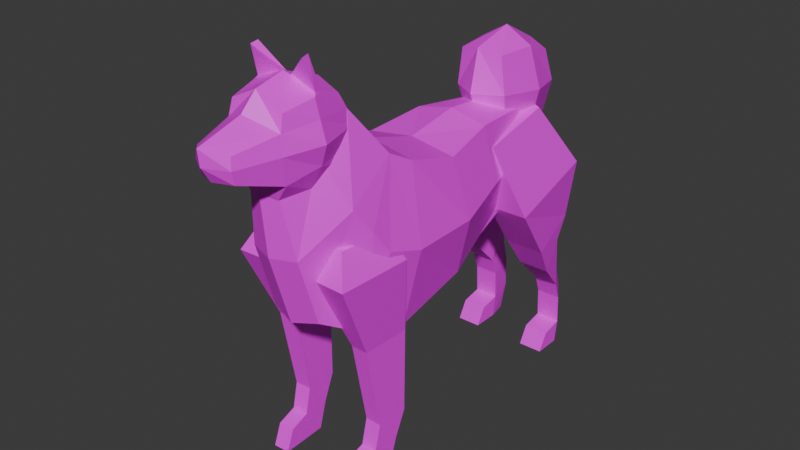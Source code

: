 # Source: player.blend  (saved by Blender 5.0.119; exported with 4.5.12 LTS)
import bpy
from mathutils import Matrix  # noqa: F401  (used for matrix-valued properties, if any)

bpy.ops.wm.read_factory_settings(use_empty=True)
scene = bpy.context.scene
scene.name = 'Scene'

# ---- collections
col_collection = bpy.data.collections.new('Collection'); scene.collection.children.link(col_collection)

# ---- images (referenced by path relative to the original .blend; pixels are not part of the script)
import os
ASSET_DIR = os.environ.get("B2B_ASSET_DIR", "")  # directory of the original .blend (textures are referenced by path, not embedded)
HERE = os.path.dirname(os.path.abspath(__file__))  # packed textures are extracted next to this script under _unpacked/

def load_image(name, relpath, width, height, colorspace="sRGB"):
    """Load a texture the original file referenced (path relative to the .blend, or extracted next to this script)."""
    p = next((c for c in (os.path.join(HERE, relpath), os.path.join(ASSET_DIR, relpath)) if relpath and os.path.exists(c)), "")
    if p:
        img = bpy.data.images.load(p, check_existing=True)
        img.name = name
    else:  # same state as the original file: an image datablock whose file is absent (Cycles renders it pink)
        img = bpy.data.images.new(name, width, height)
        img.source = "FILE"
        img.filepath = "//" + (relpath or name)
    img.colorspace_settings.name = colorspace
    return img
img_dog_texture = load_image('Dog_Texture', 'Dog_Texture.png', 1024, 1024, 'sRGB')

# ---- materials (node trees are filled in below, after node groups)
mat_dog_material = bpy.data.materials.new('Dog_Material')

# ---- material node trees
mat_dog_material.use_nodes = True; mat_dog_material.node_tree.nodes.clear()
_N = mat_dog_material.node_tree.nodes; _L = mat_dog_material.node_tree.links
n0 = _N.new('ShaderNodeBsdfPrincipled'); n0.name = 'Principled BSDF'; n0.location = (-200, 100)
n1 = _N.new('ShaderNodeOutputMaterial'); n1.name = 'Material Output'; n1.location = (200, 100)
n2 = _N.new('ShaderNodeTexImage'); n2.name = 'Image Texture'; n2.location = (-490, 75)
n2.image = img_dog_texture
_L.new(n0.outputs[0], n1.inputs[0])
_L.new(n2.outputs[0], n0.inputs[0])
n1.is_active_output = True

# ---- world
world_world = bpy.data.worlds.new('World'); scene.world = world_world
world_world.use_nodes = True; world_world.node_tree.nodes.clear()
_N = world_world.node_tree.nodes; _L = world_world.node_tree.links
n0 = _N.new('ShaderNodeOutputWorld'); n0.name = 'World Output'; n0.location = (200, 100)
n1 = _N.new('ShaderNodeBackground'); n1.name = 'Background'; n1.location = (-200, 100)
n1.inputs[0].default_value = (0.05088, 0.05088, 0.05088, 1.0)
_L.new(n1.outputs[0], n0.inputs[0])
n0.is_active_output = True
world_world.color = (0.05088, 0.05088, 0.05088)
world_world.sun_shadow_jitter_overblur = 0.0

# ---- meshes
me_cube_001 = bpy.data.meshes.new('Cube.001')
me_cube_001.from_pydata([(0.1889, -0.1621, 0.548), (0.1859, -0.1176, 1.149), (0.1877, 0.1433, 0.6205), (0.1853, 0.104, 1.085), (0.149, 0.3297, 0.6847), (0.1495, 0.3335, 1.119), (0.1146, 0.7773, 0.8398), (0.09309, 0.6873, 1.089), (0.1722, -0.3236, 0.581), (0.1684, -0.2096, 1.198), (0.1867, -0.4063, 1.075), (0.09574, -0.5666, 0.9282), (0.1126, -0.3433, 1.377), (0.06181, -0.5984, 1.147), (0.09973, -0.4874, 0.6683), (0.09959, -0.4634, 1.264), (0.2438, -0.1382, 0.8468), (0.2437, 0.1334, 0.8526), (0.2032, 0.3436, 0.9045), (0.1173, 0.7702, 0.9715), (0.2268, -0.275, 0.8892), (0.2109, -0.3398, 0.9805), (1.114e-07, -0.1631, 0.5174), (1.538e-07, -0.1099, 1.176), (1.274e-07, 0.1533, 0.5926), (1.294e-07, 0.108, 1.112), (1.042e-07, 0.343, 0.6567), (1.194e-07, 0.3357, 1.151), (8.131e-08, 0.8078, 0.8248), (1.033e-07, 0.7039, 1.119), (1.191e-07, -0.3385, 0.5546), (1.577e-07, -0.1986, 1.222), (1.379e-07, -0.599, 0.9233), (1.33e-07, -0.3152, 1.387), (1.175e-07, -0.6217, 1.161), (-8.865e-05, -0.5157, 0.647), (9.121e-08, 0.8101, 0.9899)], [], [(25, 3, 5, 27), (17, 3, 1, 16), (22, 24, 2, 0), (25, 23, 1, 3), (18, 19, 7, 5), (17, 2, 4, 18), (26, 28, 6, 4), (36, 29, 7, 19), (30, 8, 14, 35), (16, 1, 9, 20), (22, 0, 8, 30), (8, 20, 21, 14), (32, 11, 13, 34), (10, 9, 12, 15), (14, 21, 10, 11), (11, 10, 15, 13), (10, 21, 9), (0, 16, 20, 8), (28, 36, 19, 6), (3, 17, 18, 5), (4, 6, 19, 18), (2, 17, 16, 0), (9, 31, 33, 12), (21, 20, 9), (14, 11, 32, 35), (1, 23, 31, 9), (5, 7, 29, 27), (2, 24, 26, 4)])
_uv = me_cube_001.uv_layers.new(name='UVMap')
_uv.uv.foreach_set('vector', [0.09743, 0.3042, 0.1781, 0.3091, 0.1463, 0.4069, 0.08169, 0.4062, 0.2765, 0.3461, 0.1781, 0.3091, 0.1811, 0.2068, 0.3091, 0.2389, 0.0002413, 0.4589, 0.0002413, 0.3208, 0.08101, 0.3228, 0.0812, 0.456, 0.09743, 0.3042, 0.101, 0.2065, 0.1811, 0.2068, 0.1781, 0.3091, 0.2368, 0.4279, 0.1708, 0.6035, 0.1279, 0.5587, 0.1463, 0.4069, 0.2765, 0.3461, 0.373, 0.3775, 0.3308, 0.4478, 0.2368, 0.4279, 0.003074, 0.2348, 0.01715, 0.0002413, 0.06609, 0.01366, 0.06741, 0.2396, 0.1327, 0.639, 0.08823, 0.5711, 0.1279, 0.5587, 0.1708, 0.6035, 0.004599, 0.5337, 0.07833, 0.5272, 0.05173, 0.6106, 0.006482, 0.6151, 0.3091, 0.2389, 0.1811, 0.2068, 0.173, 0.1602, 0.3101, 0.1794, 0.0002413, 0.4589, 0.0812, 0.456, 0.07833, 0.5272, 0.004599, 0.5337, 0.4435, 0.1962, 0.3101, 0.1794, 0.2831, 0.1411, 0.4346, 0.1133, 0.02565, 0.7337, 0.06776, 0.7267, 0.06734, 0.8226, 0.04073, 0.8333, 0.2562, 0.1012, 0.173, 0.1602, 0.1289, 0.06905, 0.1912, 0.04062, 0.4346, 0.1133, 0.2831, 0.1411, 0.2562, 0.1012, 0.341, 0.04772, 0.341, 0.04772, 0.2562, 0.1012, 0.1912, 0.04062, 0.2588, 0.0002413, 0.2562, 0.1012, 0.2831, 0.1411, 0.173, 0.1602, 0.4362, 0.2646, 0.3091, 0.2389, 0.3101, 0.1794, 0.4435, 0.1962, 0.1914, 0.6845, 0.1327, 0.639, 0.1708, 0.6035, 0.2163, 0.6397, 0.1781, 0.3091, 0.2765, 0.3461, 0.2368, 0.4279, 0.1463, 0.4069, 0.3308, 0.4478, 0.2163, 0.6397, 0.1708, 0.6035, 0.2368, 0.4279, 0.373, 0.3775, 0.2765, 0.3461, 0.3091, 0.2389, 0.4362, 0.2646, 0.173, 0.1602, 0.09909, 0.165, 0.08169, 0.0811, 0.1289, 0.06905, 0.2831, 0.1411, 0.3101, 0.1794, 0.173, 0.1602, 0.05173, 0.6106, 0.06776, 0.7267, 0.02565, 0.7337, 0.006482, 0.6151, 0.1811, 0.2068, 0.101, 0.2065, 0.09909, 0.165, 0.173, 0.1602, 0.1463, 0.4069, 0.1279, 0.5587, 0.08823, 0.5711, 0.08169, 0.4062, 0.08101, 0.3228, 0.0002413, 0.3208, 0.003074, 0.2348, 0.06741, 0.2396])
me_cube_001.materials.append(mat_dog_material)
me_cube_001.update()
me_cube_004 = bpy.data.meshes.new('Cube.004')
me_cube_004.from_pydata([(0.2561, 0.5946, 0.5341), (0.17, 0.3588, 1.031), (0.2099, 0.8009, 0.2823), (0.1638, 0.87, 0.3259), (0.2226, 0.8124, 0.6028), (0.1473, 0.6885, 1.082), (0.1956, 0.8089, 0.4908), (0.2386, 0.6741, 0.4091), (0.2099, 0.8336, 0.08749), (0.1646, 0.8994, 0.1091), (0.2099, 0.8202, -0.001739), (0.1687, 0.8769, 0.02721), (0.2099, 0.7483, 0.06989), (0.2099, 0.7082, -0.001739), (0.2715, 0.4406, 0.7474), (0.2326, 0.8524, 0.8287), (0.09519, 0.5946, 0.5341), (0.09519, 0.3588, 1.031), (0.1107, 0.8009, 0.2823), (0.1272, 0.9033, 0.3344), (0.09519, 0.8426, 0.5975), (0.04827, 0.7012, 1.119), (0.09519, 0.8484, 0.4994), (0.1126, 0.6741, 0.4091), (0.1107, 0.8336, 0.08749), (0.1272, 0.9342, 0.1047), (0.1107, 0.8202, -0.001739), (0.1272, 0.9017, -0.001739), (0.1107, 0.7483, 0.06989), (0.1107, 0.7082, -0.001739), (0.1061, 0.4406, 0.7474), (0.1061, 0.8846, 0.8384), (0.2099, 0.8268, 0.2078), (0.1639, 0.898, 0.225), (0.1107, 0.8268, 0.2078), (0.1272, 0.9321, 0.2301)], [], [(9, 8, 10, 11), (33, 32, 8, 9), (4, 0, 7, 6), (15, 5, 1, 14), (10, 8, 12, 13), (6, 7, 2, 3), (4, 15, 14, 0), (25, 27, 26, 24), (35, 25, 24, 34), (20, 22, 23, 16), (31, 30, 17, 21), (26, 29, 28, 24), (22, 19, 18, 23), (20, 16, 30, 31), (5, 21, 17, 1), (3, 19, 22, 6), (14, 30, 16, 0), (33, 35, 19, 3), (15, 31, 21, 5), (10, 26, 27, 11), (6, 22, 20, 4), (0, 16, 23, 7), (32, 34, 24, 8), (11, 27, 25, 9), (1, 17, 30, 14), (12, 28, 29, 13), (4, 20, 31, 15), (7, 23, 18, 2), (8, 24, 28, 12), (13, 29, 26, 10), (2, 18, 34, 32), (9, 25, 35, 33), (19, 35, 34, 18), (3, 2, 32, 33)])
_uv = me_cube_004.uv_layers.new(name='UVMap')
_uv.uv.foreach_set('vector', [0.6718, 0.46, 0.6354, 0.4695, 0.6551, 0.5127, 0.6695, 0.492, 0.6816, 0.4147, 0.6447, 0.4086, 0.6354, 0.4695, 0.6718, 0.46, 0.7698, 0.2653, 0.6774, 0.2334, 0.6666, 0.2919, 0.7377, 0.3067, 0.834, 0.1879, 0.8389, 0.05007, 0.6845, 0.006055, 0.6856, 0.1303, 0.6551, 0.5127, 0.6354, 0.4695, 0.6203, 0.5032, 0.6166, 0.5385, 0.7377, 0.3067, 0.6666, 0.2919, 0.6534, 0.3694, 0.6981, 0.3761, 0.7698, 0.2653, 0.834, 0.1879, 0.6856, 0.1303, 0.6774, 0.2334, 0.5493, 0.4367, 0.5316, 0.4713, 0.5508, 0.4916, 0.5861, 0.4598, 0.5546, 0.3949, 0.5493, 0.4367, 0.5861, 0.4598, 0.6008, 0.4023, 0.5061, 0.2446, 0.5281, 0.2869, 0.613, 0.2873, 0.6098, 0.2261, 0.444, 0.1501, 0.6252, 0.1197, 0.6473, 0.0002412, 0.4847, 0.0002412, 0.5508, 0.4916, 0.5748, 0.5304, 0.5856, 0.4986, 0.5861, 0.4598, 0.5281, 0.2869, 0.5511, 0.3587, 0.605, 0.3633, 0.613, 0.2873, 0.5061, 0.2446, 0.6098, 0.2261, 0.6252, 0.1197, 0.444, 0.1501, 0.3005, 0.8267, 0.3434, 0.8413, 0.3434, 0.6897, 0.3119, 0.685, 0.6981, 0.3761, 0.7164, 0.3874, 0.7746, 0.3353, 0.7377, 0.3067, 0.6856, 0.1303, 0.6252, 0.1197, 0.6098, 0.2261, 0.6774, 0.2334, 0.6816, 0.4147, 0.7019, 0.4216, 0.7164, 0.3874, 0.6981, 0.3761, 0.834, 0.1879, 0.8872, 0.195, 0.8802, 0.03162, 0.8389, 0.05007, 0.3861, 0.7327, 0.3439, 0.7326, 0.3459, 0.7678, 0.3684, 0.7597, 0.7377, 0.3067, 0.7746, 0.3353, 0.8128, 0.3035, 0.7698, 0.2653, 0.6774, 0.2334, 0.6098, 0.2261, 0.613, 0.2873, 0.6666, 0.2919, 0.6447, 0.4086, 0.6008, 0.4023, 0.5861, 0.4598, 0.6354, 0.4695, 0.6695, 0.492, 0.6893, 0.5053, 0.6941, 0.4641, 0.6718, 0.46, 0.6845, 0.006055, 0.6473, 0.0002412, 0.6252, 0.1197, 0.6856, 0.1303, 0.6203, 0.5032, 0.5856, 0.4986, 0.5748, 0.5304, 0.6166, 0.5385, 0.7698, 0.2653, 0.8128, 0.3035, 0.8872, 0.195, 0.834, 0.1879, 0.6666, 0.2919, 0.613, 0.2873, 0.605, 0.3633, 0.6534, 0.3694, 0.6354, 0.4695, 0.5861, 0.4598, 0.5856, 0.4986, 0.6203, 0.5032, 0.3861, 0.685, 0.3439, 0.685, 0.3439, 0.7326, 0.3861, 0.7327, 0.6534, 0.3694, 0.605, 0.3633, 0.6008, 0.4023, 0.6447, 0.4086, 0.6718, 0.46, 0.6941, 0.4641, 0.7019, 0.4216, 0.6816, 0.4147, 0.5511, 0.3587, 0.5546, 0.3949, 0.6008, 0.4023, 0.605, 0.3633, 0.6981, 0.3761, 0.6534, 0.3694, 0.6447, 0.4086, 0.6816, 0.4147])
me_cube_004.materials.append(mat_dog_material)
me_cube_004.update()
me_plane = bpy.data.meshes.new('Plane')
me_plane.from_pydata([(0.2028, -0.3731, 0.5407), (0.2097, -0.1802, 0.5407), (0.23, -0.5106, 0.8396), (0.2408, -0.2101, 0.8396), (0.2019, -0.3326, 0.1057), (0.2058, -0.2261, 0.1057), (0.2014, -0.3463, -0.001739), (0.2046, -0.2591, -0.001739), (0.1992, -0.4082, 0.08085), (0.198, -0.4411, -0.001739), (0.1361, -0.3707, 0.5407), (0.143, -0.1778, 0.5407), (0.09758, -0.5059, 0.8396), (0.142, -0.2066, 0.8396), (0.1375, -0.3302, 0.1057), (0.1414, -0.2238, 0.1057), (0.137, -0.344, -0.001739), (0.1402, -0.2568, -0.001739), (0.1348, -0.4059, 0.08085), (0.1336, -0.4388, -0.001739), (0.1837, -0.2633, 0.9459), (0.1769, -0.4535, 0.9459), (0.1212, -0.261, 0.9459), (0.09308, -0.4505, 0.9459), (0.2033, -0.3093, 0.2074), (0.2079, -0.1821, 0.2074), (0.1384, -0.3069, 0.2074), (0.1429, -0.1797, 0.2074)], [], [(0, 1, 3, 2), (25, 24, 4, 5), (5, 4, 6, 7), (6, 4, 8, 9), (10, 12, 13, 11), (27, 15, 14, 26), (15, 17, 16, 14), (16, 19, 18, 14), (9, 19, 16, 6), (1, 11, 13, 3), (7, 17, 15, 5), (25, 27, 11, 1), (12, 23, 22, 13), (8, 18, 19, 9), (2, 12, 10, 0), (6, 16, 17, 7), (4, 14, 18, 8), (24, 26, 14, 4), (20, 22, 23, 21), (3, 20, 21, 2), (2, 21, 23, 12), (13, 22, 20, 3), (0, 10, 26, 24), (5, 15, 27, 25), (11, 27, 26, 10), (1, 0, 24, 25)])
_uv = me_plane.uv_layers.new(name='UVMap')
_uv.uv.foreach_set('vector', [0.6439, 0.7226, 0.7262, 0.7301, 0.7453, 0.6022, 0.6306, 0.588, 0.7265, 0.8626, 0.6704, 0.8716, 0.6847, 0.9243, 0.7204, 0.8992, 0.7204, 0.8992, 0.6847, 0.9243, 0.7264, 0.9583, 0.7453, 0.9335, 0.7264, 0.9583, 0.6847, 0.9243, 0.688, 0.9571, 0.7022, 0.9916, 0.6141, 0.7277, 0.5836, 0.5889, 0.4826, 0.6487, 0.5387, 0.7626, 0.5877, 0.8901, 0.6056, 0.9289, 0.652, 0.9322, 0.6425, 0.878, 0.6056, 0.9289, 0.6078, 0.9747, 0.6364, 0.9854, 0.652, 0.9322, 0.6364, 0.9854, 0.6747, 0.9998, 0.6676, 0.9648, 0.652, 0.9322, 0.414, 0.7663, 0.3866, 0.7664, 0.3866, 0.8066, 0.414, 0.8067, 0.5124, 0.7738, 0.5387, 0.7626, 0.4826, 0.6487, 0.444, 0.6639, 0.5822, 0.9794, 0.6078, 0.9747, 0.6056, 0.9289, 0.5782, 0.9366, 0.562, 0.8993, 0.5877, 0.8901, 0.5387, 0.7626, 0.5124, 0.7738, 0.5836, 0.5889, 0.5601, 0.5526, 0.4798, 0.5947, 0.4826, 0.6487, 0.688, 0.9571, 0.6676, 0.9648, 0.6747, 0.9998, 0.7022, 0.9916, 0.6306, 0.588, 0.5836, 0.5889, 0.6141, 0.7277, 0.6439, 0.7226, 0.414, 0.8067, 0.3866, 0.8066, 0.3866, 0.8437, 0.414, 0.8437, 0.6847, 0.9243, 0.652, 0.9322, 0.6676, 0.9648, 0.688, 0.9571, 0.6704, 0.8716, 0.6425, 0.878, 0.652, 0.9322, 0.6847, 0.9243, 0.4222, 0.685, 0.3956, 0.685, 0.3866, 0.7659, 0.4222, 0.7659, 0.7453, 0.6022, 0.7214, 0.5419, 0.6262, 0.539, 0.6306, 0.588, 0.6306, 0.588, 0.6262, 0.539, 0.5601, 0.5526, 0.5836, 0.5889, 0.4826, 0.6487, 0.4798, 0.5947, 0.4528, 0.603, 0.444, 0.6639, 0.6439, 0.7226, 0.6141, 0.7277, 0.6425, 0.878, 0.6704, 0.8716, 0.5782, 0.9366, 0.6056, 0.9289, 0.5877, 0.8901, 0.562, 0.8993, 0.5387, 0.7626, 0.5877, 0.8901, 0.6425, 0.878, 0.6141, 0.7277, 0.7262, 0.7301, 0.6439, 0.7226, 0.6704, 0.8716, 0.7265, 0.8626])
me_plane.materials.append(mat_dog_material)
me_plane.update()
me_cube = bpy.data.meshes.new('Cube')
me_cube.from_pydata([(0.06189, -0.5996, 1.144), (0.1052, -0.6076, 1.437), (1.393e-08, -0.3186, 1.243), (2.852e-08, -0.6526, 1.232), (0.1052, -0.3712, 1.198), (0.1163, -0.4579, 1.466), (0.1123, -0.3551, 1.257), (0.1101, -0.6124, 1.209), (2.713e-08, -0.6207, 1.156), (0.1195, -0.6316, 1.31), (2.661e-08, -0.6088, 1.488), (0.1412, -0.4897, 1.391), (1.378e-08, -0.3154, 1.394), (2.935e-08, -0.6714, 1.427), (0.1117, -0.3425, 1.378), (1.524e-08, -0.3487, 1.46), (0.1186, -0.3287, 1.318), (0.09894, -0.4933, 1.157), (0.1208, -0.4853, 1.469), (0.1101, -0.6222, 1.379), (1.272e-08, -0.291, 1.316), (0.1635, -0.4891, 1.316), (2.167e-08, -0.4958, 1.514), (0.1401, -0.4889, 1.241), (0.07176, -0.7764, 1.259), (0.07602, -0.7887, 1.308), (3.506e-08, -0.8022, 1.258), (0.0704, -0.7821, 1.351), (3.688e-08, -0.8438, 1.377), (3.66e-08, -0.8372, 1.315), (0.1051, -0.3714, 1.434), (0.02455, -0.4548, 1.494), (0.1265, -0.4941, 1.459), (0.02479, -0.4865, 1.504), (0.1031, -0.4917, 1.586), (0.1055, -0.5213, 1.58)], [], [(7, 9, 25, 24), (19, 1, 10, 13), (0, 7, 3, 8), (3, 7, 24, 26), (25, 27, 28, 29), (16, 14, 11, 21), (17, 23, 7, 0), (9, 19, 27, 25), (21, 11, 19, 9), (12, 15, 30, 14), (2, 20, 16, 6), (6, 16, 21, 23), (14, 30, 32, 11), (11, 32, 1, 19), (23, 21, 9, 7), (19, 13, 28, 27), (4, 6, 23, 17), (20, 12, 14, 16), (24, 25, 29, 26), (22, 10, 1, 32), (5, 31, 34), (31, 5, 30, 15), (5, 18, 32, 30), (18, 33, 22, 32), (33, 31, 15, 22), (18, 5, 34, 35), (31, 33, 35, 34), (33, 18, 35)])
_uv = me_cube.uv_layers.new(name='UVMap')
_uv.uv.foreach_set('vector', [0.8054, 0.7256, 0.8471, 0.7069, 0.8854, 0.7625, 0.8664, 0.7694, 0.8722, 0.6887, 0.8875, 0.6683, 0.9328, 0.6524, 0.9298, 0.6945, 0.773, 0.7399, 0.8054, 0.7256, 0.8066, 0.7791, 0.7733, 0.7687, 0.8066, 0.7791, 0.8054, 0.7256, 0.8664, 0.7694, 0.8742, 0.8007, 0.8854, 0.7625, 0.8992, 0.7517, 0.9328, 0.7748, 0.9081, 0.7918, 0.7888, 0.593, 0.8134, 0.5867, 0.8427, 0.6398, 0.8148, 0.6546, 0.7556, 0.6922, 0.7876, 0.6705, 0.8054, 0.7256, 0.773, 0.7399, 0.8471, 0.7069, 0.8722, 0.6887, 0.8992, 0.7517, 0.8854, 0.7625, 0.8148, 0.6546, 0.8427, 0.6398, 0.8722, 0.6887, 0.8471, 0.7069, 0.8207, 0.539, 0.8585, 0.546, 0.8385, 0.5866, 0.8134, 0.5867, 0.7468, 0.5539, 0.781, 0.5413, 0.7888, 0.593, 0.7651, 0.6097, 0.7651, 0.6097, 0.7888, 0.593, 0.8148, 0.6546, 0.7876, 0.6705, 0.8134, 0.5867, 0.8385, 0.5866, 0.8671, 0.6272, 0.8427, 0.6398, 0.8427, 0.6398, 0.8671, 0.6272, 0.8875, 0.6683, 0.8722, 0.6887, 0.7876, 0.6705, 0.8148, 0.6546, 0.8471, 0.7069, 0.8054, 0.7256, 0.8722, 0.6887, 0.9298, 0.6945, 0.9328, 0.7748, 0.8992, 0.7517, 0.7458, 0.6311, 0.7651, 0.6097, 0.7876, 0.6705, 0.7556, 0.6922, 0.781, 0.5413, 0.8207, 0.539, 0.8134, 0.5867, 0.7888, 0.593, 0.8664, 0.7694, 0.8854, 0.7625, 0.9081, 0.7918, 0.8742, 0.8007, 0.9185, 0.5985, 0.9328, 0.6524, 0.8875, 0.6683, 0.8671, 0.6272, 0.3439, 0.7843, 0.3815, 0.7683, 0.3815, 0.8219, 0.8945, 0.5897, 0.8638, 0.6128, 0.8385, 0.5866, 0.8585, 0.546, 0.8638, 0.6128, 0.8687, 0.6217, 0.8671, 0.6272, 0.8385, 0.5866, 0.8687, 0.6217, 0.906, 0.6008, 0.9185, 0.5985, 0.8671, 0.6272, 0.906, 0.6008, 0.8945, 0.5897, 0.8585, 0.546, 0.9185, 0.5985, 0.803, 0.8538, 0.8065, 0.8649, 0.7458, 0.8634, 0.7566, 0.8533, 0.7458, 0.8012, 0.7579, 0.8083, 0.7566, 0.8533, 0.7458, 0.8634, 0.7579, 0.8083, 0.803, 0.8538, 0.7566, 0.8533])
me_cube.materials.append(mat_dog_material)
me_cube.update()
me_cube_002 = bpy.data.meshes.new('Cube.002')
me_cube_002.from_pydata([(0.08741, 0.5564, 1.026), (0.08741, 0.5099, 1.317), (0.08741, 0.8114, 1.022), (0.08741, 0.8032, 1.272), (1.31e-07, 0.5279, 0.9976), (0.1066, 0.5118, 1.167), (1.4e-07, 0.4843, 1.337), (1.199e-07, 0.8397, 0.9933), (1.16e-07, 0.8285, 1.297), (0.1066, 0.8321, 1.145), (0.1066, 0.6863, 0.9974), (0.1066, 0.6696, 1.321), (1.388e-07, 0.4466, 1.171), (1.158e-07, 0.8861, 1.141), (0.1468, 0.6846, 1.155), (1.252e-07, 0.6865, 0.9377), (1.289e-07, 0.6645, 1.384)], [], [(0, 5, 12, 4), (5, 1, 6, 12), (13, 8, 3, 9), (7, 13, 9, 2), (2, 9, 14, 10), (9, 3, 11, 14), (14, 11, 1, 5), (10, 14, 5, 0), (15, 7, 2, 10), (4, 15, 10, 0), (16, 6, 1, 11), (8, 16, 11, 3)])
_uv = me_cube_002.uv_layers.new(name='UVMap')
_uv.uv.foreach_set('vector', [0.1264, 0.7624, 0.1329, 0.8247, 0.08169, 0.8438, 0.09049, 0.7457, 0.1329, 0.8247, 0.1549, 0.8822, 0.1383, 0.9169, 0.08169, 0.8438, 0.3, 0.7488, 0.3, 0.8377, 0.2643, 0.823, 0.2526, 0.7691, 0.2435, 0.6869, 0.3, 0.7488, 0.2526, 0.7691, 0.2277, 0.7229, 0.2277, 0.7229, 0.2526, 0.7691, 0.1976, 0.7945, 0.1752, 0.7343, 0.2526, 0.7691, 0.2643, 0.823, 0.2167, 0.8604, 0.1976, 0.7945, 0.1976, 0.7945, 0.2167, 0.8604, 0.1549, 0.8822, 0.1329, 0.8247, 0.1752, 0.7343, 0.1976, 0.7945, 0.1329, 0.8247, 0.1264, 0.7624, 0.1566, 0.685, 0.2435, 0.6869, 0.2277, 0.7229, 0.1752, 0.7343, 0.09049, 0.7457, 0.1566, 0.685, 0.1752, 0.7343, 0.1264, 0.7624, 0.2368, 0.9107, 0.1383, 0.9169, 0.1549, 0.8822, 0.2167, 0.8604, 0.3, 0.8377, 0.2368, 0.9107, 0.2167, 0.8604, 0.2643, 0.823])
me_cube_002.materials.append(mat_dog_material)
me_cube_002.update()
arm_armature = bpy.data.armatures.new('Armature')  # bones are not reproduced

# ---- objects
ob_armature = bpy.data.objects.new('Armature', arm_armature)
ob_body = bpy.data.objects.new('body', me_cube_001)
ob_back_legs = bpy.data.objects.new('back legs', me_cube_004)
ob_front_legs = bpy.data.objects.new('front legs', me_plane)
ob_head = bpy.data.objects.new('Head', me_cube)
ob_tail = bpy.data.objects.new('Tail', me_cube_002)

# ---- transforms, parenting, visibility, modifiers, constraints
ob_armature.location = (0.0, 0.0, 0.0)
ob_armature.show_in_front = True
ob_body.parent = ob_armature
ob_body.location = (0.0, 0.0, 0.0)
_vg = ob_body.vertex_groups.new(name='Hips')
for _i, _w in zip([0, 1, 2, 3, 4, 5, 6, 7, 8, 9, 10, 11, 12, 13, 14, 15, 16, 17, 18, 19, 20, 21, 22, 23, 24, 25, 26, 27, 28, 29, 30, 31, 32, 33, 34, 35, 36], [0.0, 0.0, 1.0, 1.0, 1.0, 1.0, 1.0, 1.0, 0.0, 0.0, 0.0, 0.0, 0.0, 0.0, 0.0, 0.0, 0.0, 1.0, 1.0, 1.0, 0.0, 0.0, 0.06806, 0.0, 1.0, 1.0, 1.0, 1.0, 1.0, 1.0, 0.0, 0.0, 0.0, 0.0, 0.0, 0.0, 1.0]): _vg.add([_i], _w, 'REPLACE')
_vg = ob_body.vertex_groups.new(name='Chest')
for _i, _w in zip([0, 1, 8, 9, 10, 11, 12, 13, 14, 15, 16, 20, 21, 22, 23, 30, 31, 32, 33, 34, 35], [1.0, 1.0, 1.0, 1.0, 1.0, 0.5003, 0.0, 0.005072, 1.0, 0.0008801, 1.0, 1.0, 1.0, 0.9319, 1.0, 1.0, 0.4974, 0.5242, 0.08919, 0.05159, 1.0]): _vg.add([_i], _w, 'REPLACE')
_vg = ob_body.vertex_groups.new(name='Neck')
for _i, _w in zip([11, 12, 13, 15, 31, 32, 33, 34], [0.4997, 1.0, 0.9949, 0.9991, 0.5026, 0.4758, 0.9108, 0.9484]): _vg.add([_i], _w, 'REPLACE')
_vg = ob_body.vertex_groups.new(name='Head')
_vg = ob_body.vertex_groups.new(name='Shoulder.L')
_vg = ob_body.vertex_groups.new(name='Front_Legs_1.L')
_vg = ob_body.vertex_groups.new(name='Front_Legs_2.L')
_vg = ob_body.vertex_groups.new(name='Front_Legs_3.L')
_vg = ob_body.vertex_groups.new(name='Shoulder.R')
_vg = ob_body.vertex_groups.new(name='Front_Legs_1.R')
_vg = ob_body.vertex_groups.new(name='Front_Legs_2.R')
_vg = ob_body.vertex_groups.new(name='Front_Legs_3.R')
_vg = ob_body.vertex_groups.new(name='Hips_2.L')
_vg = ob_body.vertex_groups.new(name='Back_Legs_1.L')
_vg = ob_body.vertex_groups.new(name='Back_Legs_2.L')
_vg = ob_body.vertex_groups.new(name='Back_Legs_3.L')
_vg = ob_body.vertex_groups.new(name='Hips_2.R')
_vg = ob_body.vertex_groups.new(name='Back_Legs_1.R')
_vg = ob_body.vertex_groups.new(name='Back_Legs_2.R')
_vg = ob_body.vertex_groups.new(name='Back_Legs_3.R')
_m = ob_body.modifiers.new('Mirror', 'MIRROR')
_m = ob_body.modifiers.new('Armature', 'ARMATURE')
_m.object = ob_armature
ob_back_legs.parent = ob_armature
ob_back_legs.location = (0.0, 0.0, 0.0)
_vg = ob_back_legs.vertex_groups.new(name='Hips')
for _i, _w in zip([1, 5, 14, 15, 17, 21, 30, 31], [0.6222, 0.5375, 0.08082, 0.08582, 0.5966, 0.5294, 0.01413, 0.01171]): _vg.add([_i], _w, 'REPLACE')
_vg = ob_back_legs.vertex_groups.new(name='Chest')
_vg = ob_back_legs.vertex_groups.new(name='Neck')
_vg = ob_back_legs.vertex_groups.new(name='Head')
_vg = ob_back_legs.vertex_groups.new(name='Shoulder.L')
_vg = ob_back_legs.vertex_groups.new(name='Front_Legs_1.L')
_vg = ob_back_legs.vertex_groups.new(name='Front_Legs_2.L')
_vg = ob_back_legs.vertex_groups.new(name='Front_Legs_3.L')
_vg = ob_back_legs.vertex_groups.new(name='Shoulder.R')
_vg = ob_back_legs.vertex_groups.new(name='Front_Legs_1.R')
_vg = ob_back_legs.vertex_groups.new(name='Front_Legs_2.R')
_vg = ob_back_legs.vertex_groups.new(name='Front_Legs_3.R')
_vg = ob_back_legs.vertex_groups.new(name='Hips_2.L')
_vg = ob_back_legs.vertex_groups.new(name='Back_Legs_1.L')
for _i, _w in zip([0, 1, 4, 5, 6, 7, 14, 15, 16, 17, 20, 21, 22, 23, 30, 31], [0.54, 0.3778, 0.8233, 0.4625, 0.005641, 0.0001622, 0.9192, 0.9142, 0.9998, 0.4034, 0.8221, 0.4706, 0.004015, 0.009167, 0.9859, 0.9883]): _vg.add([_i], _w, 'REPLACE')
_vg = ob_back_legs.vertex_groups.new(name='Back_Legs_2.L')
for _i, _w in zip([2, 3, 4, 6, 7, 8, 9, 10, 11, 12, 13, 16, 18, 19, 20, 22, 23, 24, 25, 26, 27, 28, 29, 32, 33, 34, 35], [1.0, 1.0, 0.1767, 0.9944, 0.9998, 0.405, 0.4052, 0.005616, 0.001228, 0.01337, 2.509e-05, 0.0001893, 1.0, 1.0, 0.1779, 0.996, 0.9908, 0.4359, 0.4341, 0.008255, 0.09034, 0.09852, 0.02921, 1.0, 1.0, 1.0, 1.0]): _vg.add([_i], _w, 'REPLACE')
_vg = ob_back_legs.vertex_groups.new(name='Back_Legs_3.L')
for _i, _w in zip([8, 9, 10, 11, 12, 13, 24, 25, 26, 27, 28, 29], [0.595, 0.5948, 0.9944, 0.9988, 0.9866, 1.0, 0.5641, 0.5659, 0.9917, 0.9097, 0.9015, 0.9708]): _vg.add([_i], _w, 'REPLACE')
_vg = ob_back_legs.vertex_groups.new(name='Hips_2.R')
_vg = ob_back_legs.vertex_groups.new(name='Back_Legs_1.R')
_vg = ob_back_legs.vertex_groups.new(name='Back_Legs_2.R')
_vg = ob_back_legs.vertex_groups.new(name='Back_Legs_3.R')
_m = ob_back_legs.modifiers.new('Mirror', 'MIRROR')
_m = ob_back_legs.modifiers.new('Armature', 'ARMATURE')
_m.object = ob_armature
ob_front_legs.parent = ob_armature
ob_front_legs.location = (0.0, 0.0, 0.0)
_vg = ob_front_legs.vertex_groups.new(name='Hips')
_vg = ob_front_legs.vertex_groups.new(name='Chest')
for _i, _w in zip([2, 3, 12, 13, 20, 21, 22, 23], [0.2818, 0.3098, 0.3207, 0.3221, 0.4796, 0.3793, 0.5235, 0.5386]): _vg.add([_i], _w, 'REPLACE')
_vg = ob_front_legs.vertex_groups.new(name='Neck')
_vg = ob_front_legs.vertex_groups.new(name='Head')
_vg = ob_front_legs.vertex_groups.new(name='Shoulder.L')
_vg = ob_front_legs.vertex_groups.new(name='Front_Legs_1.L')
for _i, _w in zip([0, 1, 2, 3, 4, 5, 6, 7, 8, 9, 10, 11, 12, 13, 14, 15, 16, 17, 18, 19, 20, 21, 22, 23, 24, 25, 26, 27], [0.555, 0.5594, 0.7182, 0.6902, 0.108, 0.03186, 0.0002048, 0.001436, 0.0002323, 0.001111, 0.5695, 0.5875, 0.6793, 0.6779, 0.128, 0.06974, 0.006822, 0.0008049, 0.00205, 0.04016, 0.5204, 0.6207, 0.4765, 0.4614, 9.9e-05, 0.0, 0.02378, 0.01619]): _vg.add([_i], _w, 'REPLACE')
_vg = ob_front_legs.vertex_groups.new(name='Front_Legs_2.L')
for _i, _w in zip([0, 1, 4, 5, 10, 11, 14, 15, 24, 25, 26, 27], [0.445, 0.4406, 0.0942, 0.02738, 0.4305, 0.4125, 0.09262, 0.0442, 0.9999, 1.0, 0.9762, 0.9838]): _vg.add([_i], _w, 'REPLACE')
_vg = ob_front_legs.vertex_groups.new(name='Front_Legs_3.L')
for _i, _w in zip([4, 5, 6, 7, 8, 9, 14, 15, 16, 17, 18, 19], [0.7978, 0.9408, 0.9998, 0.9986, 0.9998, 0.9989, 0.7794, 0.8861, 0.9932, 0.9992, 0.998, 0.9598]): _vg.add([_i], _w, 'REPLACE')
_vg = ob_front_legs.vertex_groups.new(name='Shoulder.R')
_vg = ob_front_legs.vertex_groups.new(name='Front_Legs_1.R')
_vg = ob_front_legs.vertex_groups.new(name='Front_Legs_2.R')
_vg = ob_front_legs.vertex_groups.new(name='Front_Legs_3.R')
_vg = ob_front_legs.vertex_groups.new(name='Hips_2.L')
_vg = ob_front_legs.vertex_groups.new(name='Back_Legs_1.L')
_vg = ob_front_legs.vertex_groups.new(name='Back_Legs_2.L')
_vg = ob_front_legs.vertex_groups.new(name='Back_Legs_3.L')
_vg = ob_front_legs.vertex_groups.new(name='Hips_2.R')
_vg = ob_front_legs.vertex_groups.new(name='Back_Legs_1.R')
_vg = ob_front_legs.vertex_groups.new(name='Back_Legs_2.R')
_vg = ob_front_legs.vertex_groups.new(name='Back_Legs_3.R')
_m = ob_front_legs.modifiers.new('Mirror', 'MIRROR')
_m = ob_front_legs.modifiers.new('Armature', 'ARMATURE')
_m.object = ob_armature
ob_head.parent = ob_armature
ob_head.location = (0.0, 0.0, 0.0)
_vg = ob_head.vertex_groups.new(name='Hips')
_vg = ob_head.vertex_groups.new(name='Chest')
_vg = ob_head.vertex_groups.new(name='Neck')
for _i, _w in zip([0, 2, 3, 4, 6, 8, 12, 14, 16, 17, 20, 23], [0.998, 0.9981, 0.8979, 0.9988, 0.9662, 1.0, 0.9966, 0.9787, 0.9781, 1.0, 1.0, 0.09328]): _vg.add([_i], _w, 'REPLACE')
_vg = ob_head.vertex_groups.new(name='Head')
for _i, _w in zip([0, 1, 2, 3, 4, 5, 6, 7, 8, 9, 10, 11, 12, 13, 14, 15, 16, 17, 18, 19, 20, 21, 22, 23, 24, 25, 26, 27, 28, 29, 30, 31, 32, 33, 34, 35], [0.001976, 1.0, 0.001947, 0.1021, 0.001221, 1.0, 0.03383, 1.0, 3.207e-05, 1.0, 1.0, 1.0, 0.003389, 1.0, 0.0213, 1.0, 0.02195, 1.389e-05, 1.0, 1.0, 8.762e-06, 1.0, 1.0, 0.9067, 1.0, 1.0, 1.0, 1.0, 1.0, 1.0, 1.0, 1.0, 1.0, 1.0, 1.0, 1.0]): _vg.add([_i], _w, 'REPLACE')
_vg = ob_head.vertex_groups.new(name='Shoulder.L')
_vg = ob_head.vertex_groups.new(name='Front_Legs_1.L')
_vg = ob_head.vertex_groups.new(name='Front_Legs_2.L')
_vg = ob_head.vertex_groups.new(name='Front_Legs_3.L')
_vg = ob_head.vertex_groups.new(name='Shoulder.R')
_vg = ob_head.vertex_groups.new(name='Front_Legs_1.R')
_vg = ob_head.vertex_groups.new(name='Front_Legs_2.R')
_vg = ob_head.vertex_groups.new(name='Front_Legs_3.R')
_vg = ob_head.vertex_groups.new(name='Hips_2.L')
_vg = ob_head.vertex_groups.new(name='Back_Legs_1.L')
_vg = ob_head.vertex_groups.new(name='Back_Legs_2.L')
_vg = ob_head.vertex_groups.new(name='Back_Legs_3.L')
_vg = ob_head.vertex_groups.new(name='Hips_2.R')
_vg = ob_head.vertex_groups.new(name='Back_Legs_1.R')
_vg = ob_head.vertex_groups.new(name='Back_Legs_2.R')
_vg = ob_head.vertex_groups.new(name='Back_Legs_3.R')
_m = ob_head.modifiers.new('Mirror', 'MIRROR')
_m.use_clip = True
_m = ob_head.modifiers.new('Armature', 'ARMATURE')
_m.object = ob_armature
ob_tail.parent = ob_armature
ob_tail.location = (0.0, 0.0, 0.0)
_vg = ob_tail.vertex_groups.new(name='Hips')
_vg.add([0, 1, 2, 3, 4, 5, 6, 7, 8, 9, 10, 11, 12, 13, 14, 15, 16], 1.0, 'REPLACE')
_vg = ob_tail.vertex_groups.new(name='Chest')
_vg = ob_tail.vertex_groups.new(name='Neck')
_vg = ob_tail.vertex_groups.new(name='Head')
_vg = ob_tail.vertex_groups.new(name='Shoulder.L')
_vg = ob_tail.vertex_groups.new(name='Front_Legs_1.L')
_vg = ob_tail.vertex_groups.new(name='Front_Legs_2.L')
_vg = ob_tail.vertex_groups.new(name='Front_Legs_3.L')
_vg = ob_tail.vertex_groups.new(name='Shoulder.R')
_vg = ob_tail.vertex_groups.new(name='Front_Legs_1.R')
_vg = ob_tail.vertex_groups.new(name='Front_Legs_2.R')
_vg = ob_tail.vertex_groups.new(name='Front_Legs_3.R')
_vg = ob_tail.vertex_groups.new(name='Hips_2.L')
_vg = ob_tail.vertex_groups.new(name='Back_Legs_1.L')
_vg = ob_tail.vertex_groups.new(name='Back_Legs_2.L')
_vg = ob_tail.vertex_groups.new(name='Back_Legs_3.L')
_vg = ob_tail.vertex_groups.new(name='Hips_2.R')
_vg = ob_tail.vertex_groups.new(name='Back_Legs_1.R')
_vg = ob_tail.vertex_groups.new(name='Back_Legs_2.R')
_vg = ob_tail.vertex_groups.new(name='Back_Legs_3.R')
_m = ob_tail.modifiers.new('Mirror', 'MIRROR')
_m = ob_tail.modifiers.new('Armature', 'ARMATURE')
_m.object = ob_armature

# ---- collection membership
scene.collection.objects.link(ob_armature)
col_collection.objects.link(ob_body)
col_collection.objects.link(ob_back_legs)
col_collection.objects.link(ob_front_legs)
col_collection.objects.link(ob_head)
col_collection.objects.link(ob_tail)

# ---- scene / render settings (as saved in the file)
scene.frame_start = 1; scene.frame_end = 45; scene.frame_set(0)
scene.render.engine = 'BLENDER_EEVEE_NEXT'
scene.render.bake_bias = 0.0
scene.render.bake_samples = 0
scene.cycles.sampling_pattern = 'TABULATED_SOBOL'
scene.eevee.use_volume_custom_range = False
bpy.context.view_layer.update()

# ---- added for rendering (the .blend has no active camera and no usable light): camera, sun
cam_auto = bpy.data.cameras.new('AutoCamera')
cam_auto.lens = 50.0
cam_auto.sensor_width = 36.0
cam_auto.clip_end = 1000.0
ob_auto_camera = bpy.data.objects.new('AutoCamera', cam_auto)
scene.collection.objects.link(ob_auto_camera)
ob_auto_camera.location = (2.26487, -2.67407, 2.60016)
ob_auto_camera.rotation_euler = (1.09748, -7.21219e-08, 0.694738)
scene.camera = ob_auto_camera
light_auto_sun = bpy.data.lights.new('AutoSun', 'SUN')
light_auto_sun.energy = 3.0
light_auto_sun.angle = 0.0523599
ob_auto_sun = bpy.data.objects.new('AutoSun', light_auto_sun)
scene.collection.objects.link(ob_auto_sun)
ob_auto_sun.rotation_euler = (0.872665, 0.174533, 0.523599)
bpy.context.view_layer.update()
